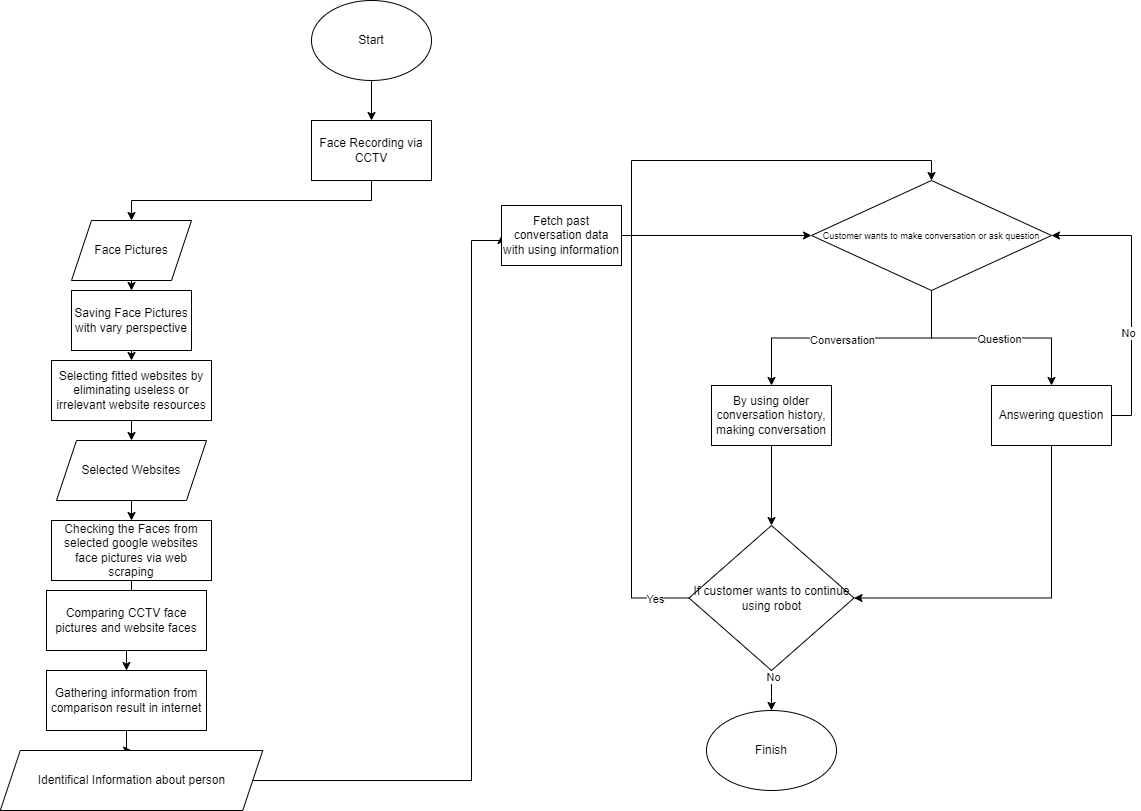

The diagram above was exported from draw.io. Its source (the exported page's mxGraphModel, read from the mxfile embedded in the PNG):
<mxGraphModel dx="1434" dy="780" grid="1" gridSize="10" guides="1" tooltips="1" connect="1" arrows="1" fold="1" page="1" pageScale="1" pageWidth="1169" pageHeight="827" math="0" shadow="0">
  <root>
    <mxCell id="WIyWlLk6GJQsqaUBKTNV-0" />
    <mxCell id="WIyWlLk6GJQsqaUBKTNV-1" parent="WIyWlLk6GJQsqaUBKTNV-0" />
    <mxCell id="7lQQ3kjjFQROvkGNkguy-1" style="edgeStyle=orthogonalEdgeStyle;rounded=0;orthogonalLoop=1;jettySize=auto;html=1;exitX=0.5;exitY=1;exitDx=0;exitDy=0;entryX=0.5;entryY=0;entryDx=0;entryDy=0;" parent="WIyWlLk6GJQsqaUBKTNV-1" source="7lQQ3kjjFQROvkGNkguy-0" target="7lQQ3kjjFQROvkGNkguy-3" edge="1">
      <mxGeometry relative="1" as="geometry">
        <mxPoint x="400" y="290" as="targetPoint" />
      </mxGeometry>
    </mxCell>
    <mxCell id="7lQQ3kjjFQROvkGNkguy-0" value="Start" style="ellipse;whiteSpace=wrap;html=1;" parent="WIyWlLk6GJQsqaUBKTNV-1" vertex="1">
      <mxGeometry x="340" width="120" height="80" as="geometry" />
    </mxCell>
    <mxCell id="7lQQ3kjjFQROvkGNkguy-18" style="edgeStyle=orthogonalEdgeStyle;rounded=0;orthogonalLoop=1;jettySize=auto;html=1;exitX=0.5;exitY=1;exitDx=0;exitDy=0;entryX=0.5;entryY=0;entryDx=0;entryDy=0;" parent="WIyWlLk6GJQsqaUBKTNV-1" source="7lQQ3kjjFQROvkGNkguy-3" target="7lQQ3kjjFQROvkGNkguy-17" edge="1">
      <mxGeometry relative="1" as="geometry" />
    </mxCell>
    <mxCell id="7lQQ3kjjFQROvkGNkguy-3" value="Face Recording via CCTV" style="rounded=0;whiteSpace=wrap;html=1;" parent="WIyWlLk6GJQsqaUBKTNV-1" vertex="1">
      <mxGeometry x="340" y="120" width="120" height="60" as="geometry" />
    </mxCell>
    <mxCell id="7lQQ3kjjFQROvkGNkguy-7" value="" style="edgeStyle=orthogonalEdgeStyle;rounded=0;orthogonalLoop=1;jettySize=auto;html=1;entryX=0.5;entryY=0;entryDx=0;entryDy=0;exitX=0.5;exitY=1;exitDx=0;exitDy=0;" parent="WIyWlLk6GJQsqaUBKTNV-1" source="7lQQ3kjjFQROvkGNkguy-4" target="7lQQ3kjjFQROvkGNkguy-8" edge="1">
      <mxGeometry relative="1" as="geometry">
        <mxPoint x="400" y="650" as="targetPoint" />
      </mxGeometry>
    </mxCell>
    <mxCell id="7lQQ3kjjFQROvkGNkguy-4" value="Saving Face Pictures with vary perspective" style="whiteSpace=wrap;html=1;rounded=0;" parent="WIyWlLk6GJQsqaUBKTNV-1" vertex="1">
      <mxGeometry x="100" y="290" width="120" height="60" as="geometry" />
    </mxCell>
    <mxCell id="7lQQ3kjjFQROvkGNkguy-11" value="" style="edgeStyle=orthogonalEdgeStyle;rounded=0;orthogonalLoop=1;jettySize=auto;html=1;" parent="WIyWlLk6GJQsqaUBKTNV-1" source="7lQQ3kjjFQROvkGNkguy-6" target="7lQQ3kjjFQROvkGNkguy-10" edge="1">
      <mxGeometry relative="1" as="geometry" />
    </mxCell>
    <mxCell id="7lQQ3kjjFQROvkGNkguy-6" value="Checking the Faces from selected google websites face pictures via web scraping" style="whiteSpace=wrap;html=1;rounded=0;" parent="WIyWlLk6GJQsqaUBKTNV-1" vertex="1">
      <mxGeometry x="80" y="520" width="160" height="60" as="geometry" />
    </mxCell>
    <mxCell id="7lQQ3kjjFQROvkGNkguy-9" style="edgeStyle=orthogonalEdgeStyle;rounded=0;orthogonalLoop=1;jettySize=auto;html=1;exitX=0.5;exitY=1;exitDx=0;exitDy=0;entryX=0.5;entryY=0;entryDx=0;entryDy=0;" parent="WIyWlLk6GJQsqaUBKTNV-1" source="7lQQ3kjjFQROvkGNkguy-8" target="7lQQ3kjjFQROvkGNkguy-15" edge="1">
      <mxGeometry relative="1" as="geometry">
        <mxPoint x="400" y="585" as="targetPoint" />
      </mxGeometry>
    </mxCell>
    <mxCell id="7lQQ3kjjFQROvkGNkguy-8" value="Selecting fitted websites by eliminating useless or irrelevant website resources" style="rounded=0;whiteSpace=wrap;html=1;" parent="WIyWlLk6GJQsqaUBKTNV-1" vertex="1">
      <mxGeometry x="80" y="360" width="160" height="60" as="geometry" />
    </mxCell>
    <mxCell id="7lQQ3kjjFQROvkGNkguy-13" value="" style="edgeStyle=orthogonalEdgeStyle;rounded=0;orthogonalLoop=1;jettySize=auto;html=1;" parent="WIyWlLk6GJQsqaUBKTNV-1" source="7lQQ3kjjFQROvkGNkguy-10" target="7lQQ3kjjFQROvkGNkguy-12" edge="1">
      <mxGeometry relative="1" as="geometry" />
    </mxCell>
    <mxCell id="7lQQ3kjjFQROvkGNkguy-10" value="Comparing CCTV face pictures and website faces" style="whiteSpace=wrap;html=1;rounded=0;" parent="WIyWlLk6GJQsqaUBKTNV-1" vertex="1">
      <mxGeometry x="75" y="590" width="160" height="60" as="geometry" />
    </mxCell>
    <mxCell id="7lQQ3kjjFQROvkGNkguy-22" value="" style="edgeStyle=orthogonalEdgeStyle;rounded=0;orthogonalLoop=1;jettySize=auto;html=1;" parent="WIyWlLk6GJQsqaUBKTNV-1" source="7lQQ3kjjFQROvkGNkguy-12" target="7lQQ3kjjFQROvkGNkguy-21" edge="1">
      <mxGeometry relative="1" as="geometry" />
    </mxCell>
    <mxCell id="7lQQ3kjjFQROvkGNkguy-12" value="Gathering information from comparison result in internet" style="whiteSpace=wrap;html=1;rounded=0;" parent="WIyWlLk6GJQsqaUBKTNV-1" vertex="1">
      <mxGeometry x="75" y="670" width="160" height="60" as="geometry" />
    </mxCell>
    <mxCell id="7lQQ3kjjFQROvkGNkguy-20" style="edgeStyle=orthogonalEdgeStyle;rounded=0;orthogonalLoop=1;jettySize=auto;html=1;exitX=0.5;exitY=1;exitDx=0;exitDy=0;entryX=0.5;entryY=0;entryDx=0;entryDy=0;" parent="WIyWlLk6GJQsqaUBKTNV-1" source="7lQQ3kjjFQROvkGNkguy-15" target="7lQQ3kjjFQROvkGNkguy-6" edge="1">
      <mxGeometry relative="1" as="geometry" />
    </mxCell>
    <mxCell id="7lQQ3kjjFQROvkGNkguy-15" value="Selected Websites" style="shape=parallelogram;perimeter=parallelogramPerimeter;whiteSpace=wrap;html=1;fixedSize=1;" parent="WIyWlLk6GJQsqaUBKTNV-1" vertex="1">
      <mxGeometry x="85" y="440" width="150" height="60" as="geometry" />
    </mxCell>
    <mxCell id="7lQQ3kjjFQROvkGNkguy-19" style="edgeStyle=orthogonalEdgeStyle;rounded=0;orthogonalLoop=1;jettySize=auto;html=1;exitX=0.5;exitY=1;exitDx=0;exitDy=0;entryX=0.5;entryY=0;entryDx=0;entryDy=0;" parent="WIyWlLk6GJQsqaUBKTNV-1" source="7lQQ3kjjFQROvkGNkguy-17" target="7lQQ3kjjFQROvkGNkguy-4" edge="1">
      <mxGeometry relative="1" as="geometry" />
    </mxCell>
    <mxCell id="7lQQ3kjjFQROvkGNkguy-17" value="Face Pictures" style="shape=parallelogram;perimeter=parallelogramPerimeter;whiteSpace=wrap;html=1;fixedSize=1;" parent="WIyWlLk6GJQsqaUBKTNV-1" vertex="1">
      <mxGeometry x="100" y="220" width="120" height="60" as="geometry" />
    </mxCell>
    <mxCell id="7lQQ3kjjFQROvkGNkguy-23" style="edgeStyle=orthogonalEdgeStyle;rounded=0;orthogonalLoop=1;jettySize=auto;html=1;entryX=0;entryY=0.5;entryDx=0;entryDy=0;exitX=1;exitY=0.5;exitDx=0;exitDy=0;" parent="WIyWlLk6GJQsqaUBKTNV-1" source="7lQQ3kjjFQROvkGNkguy-21" target="7lQQ3kjjFQROvkGNkguy-26" edge="1">
      <mxGeometry relative="1" as="geometry">
        <mxPoint x="320" y="320" as="targetPoint" />
        <mxPoint x="330" y="790" as="sourcePoint" />
        <Array as="points">
          <mxPoint x="500" y="780" />
          <mxPoint x="500" y="240" />
          <mxPoint x="530" y="240" />
        </Array>
      </mxGeometry>
    </mxCell>
    <mxCell id="7lQQ3kjjFQROvkGNkguy-21" value="Identifical Information about person" style="shape=parallelogram;perimeter=parallelogramPerimeter;whiteSpace=wrap;html=1;fixedSize=1;rounded=0;" parent="WIyWlLk6GJQsqaUBKTNV-1" vertex="1">
      <mxGeometry x="28.75" y="750" width="262.5" height="60" as="geometry" />
    </mxCell>
    <mxCell id="7lQQ3kjjFQROvkGNkguy-30" value="" style="edgeStyle=orthogonalEdgeStyle;rounded=0;orthogonalLoop=1;jettySize=auto;html=1;" parent="WIyWlLk6GJQsqaUBKTNV-1" source="7lQQ3kjjFQROvkGNkguy-26" target="7lQQ3kjjFQROvkGNkguy-29" edge="1">
      <mxGeometry relative="1" as="geometry" />
    </mxCell>
    <mxCell id="7lQQ3kjjFQROvkGNkguy-26" value="Fetch past conversation data with using information" style="rounded=0;whiteSpace=wrap;html=1;" parent="WIyWlLk6GJQsqaUBKTNV-1" vertex="1">
      <mxGeometry x="530" y="205" width="120" height="60" as="geometry" />
    </mxCell>
    <mxCell id="7lQQ3kjjFQROvkGNkguy-32" value="" style="edgeStyle=orthogonalEdgeStyle;rounded=0;orthogonalLoop=1;jettySize=auto;html=1;" parent="WIyWlLk6GJQsqaUBKTNV-1" source="7lQQ3kjjFQROvkGNkguy-29" target="7lQQ3kjjFQROvkGNkguy-31" edge="1">
      <mxGeometry relative="1" as="geometry" />
    </mxCell>
    <mxCell id="7lQQ3kjjFQROvkGNkguy-33" value="Conversation" style="edgeLabel;html=1;align=center;verticalAlign=middle;resizable=0;points=[];" parent="7lQQ3kjjFQROvkGNkguy-32" vertex="1" connectable="0">
      <mxGeometry x="0.0784" y="2" relative="1" as="geometry">
        <mxPoint as="offset" />
      </mxGeometry>
    </mxCell>
    <mxCell id="7lQQ3kjjFQROvkGNkguy-35" value="" style="edgeStyle=orthogonalEdgeStyle;rounded=0;orthogonalLoop=1;jettySize=auto;html=1;" parent="WIyWlLk6GJQsqaUBKTNV-1" source="7lQQ3kjjFQROvkGNkguy-29" target="7lQQ3kjjFQROvkGNkguy-34" edge="1">
      <mxGeometry relative="1" as="geometry" />
    </mxCell>
    <mxCell id="7lQQ3kjjFQROvkGNkguy-36" value="Question" style="edgeLabel;html=1;align=center;verticalAlign=middle;resizable=0;points=[];" parent="7lQQ3kjjFQROvkGNkguy-35" vertex="1" connectable="0">
      <mxGeometry x="0.0651" relative="1" as="geometry">
        <mxPoint x="1" y="1" as="offset" />
      </mxGeometry>
    </mxCell>
    <mxCell id="7lQQ3kjjFQROvkGNkguy-29" value="&lt;font style=&quot;font-size: 9px;&quot;&gt;Customer wants to make conversation or ask question&lt;/font&gt;" style="rhombus;whiteSpace=wrap;html=1;rounded=0;" parent="WIyWlLk6GJQsqaUBKTNV-1" vertex="1">
      <mxGeometry x="840" y="180" width="240" height="110" as="geometry" />
    </mxCell>
    <mxCell id="K8UYW8c7FlW-9oweIGjo-1" value="" style="edgeStyle=orthogonalEdgeStyle;rounded=0;orthogonalLoop=1;jettySize=auto;html=1;" edge="1" parent="WIyWlLk6GJQsqaUBKTNV-1" source="7lQQ3kjjFQROvkGNkguy-31" target="K8UYW8c7FlW-9oweIGjo-0">
      <mxGeometry relative="1" as="geometry" />
    </mxCell>
    <mxCell id="7lQQ3kjjFQROvkGNkguy-31" value="By using older conversation history, making conversation" style="whiteSpace=wrap;html=1;rounded=0;" parent="WIyWlLk6GJQsqaUBKTNV-1" vertex="1">
      <mxGeometry x="740" y="385" width="120" height="60" as="geometry" />
    </mxCell>
    <mxCell id="K8UYW8c7FlW-9oweIGjo-4" style="edgeStyle=orthogonalEdgeStyle;rounded=0;orthogonalLoop=1;jettySize=auto;html=1;exitX=0.5;exitY=1;exitDx=0;exitDy=0;entryX=1;entryY=0.5;entryDx=0;entryDy=0;" edge="1" parent="WIyWlLk6GJQsqaUBKTNV-1" source="7lQQ3kjjFQROvkGNkguy-34" target="K8UYW8c7FlW-9oweIGjo-0">
      <mxGeometry relative="1" as="geometry" />
    </mxCell>
    <mxCell id="K8UYW8c7FlW-9oweIGjo-6" style="edgeStyle=orthogonalEdgeStyle;rounded=0;orthogonalLoop=1;jettySize=auto;html=1;exitX=1;exitY=0.5;exitDx=0;exitDy=0;entryX=1;entryY=0.5;entryDx=0;entryDy=0;" edge="1" parent="WIyWlLk6GJQsqaUBKTNV-1" source="7lQQ3kjjFQROvkGNkguy-34" target="7lQQ3kjjFQROvkGNkguy-29">
      <mxGeometry relative="1" as="geometry" />
    </mxCell>
    <mxCell id="K8UYW8c7FlW-9oweIGjo-7" value="No" style="edgeLabel;html=1;align=center;verticalAlign=middle;resizable=0;points=[];" vertex="1" connectable="0" parent="K8UYW8c7FlW-9oweIGjo-6">
      <mxGeometry x="-0.2643" y="4" relative="1" as="geometry">
        <mxPoint as="offset" />
      </mxGeometry>
    </mxCell>
    <mxCell id="7lQQ3kjjFQROvkGNkguy-34" value="Answering question" style="whiteSpace=wrap;html=1;rounded=0;" parent="WIyWlLk6GJQsqaUBKTNV-1" vertex="1">
      <mxGeometry x="1020" y="385" width="120" height="60" as="geometry" />
    </mxCell>
    <mxCell id="7lQQ3kjjFQROvkGNkguy-39" value="Finish" style="ellipse;whiteSpace=wrap;html=1;" parent="WIyWlLk6GJQsqaUBKTNV-1" vertex="1">
      <mxGeometry x="735" y="710" width="130" height="80" as="geometry" />
    </mxCell>
    <mxCell id="K8UYW8c7FlW-9oweIGjo-2" style="edgeStyle=orthogonalEdgeStyle;rounded=0;orthogonalLoop=1;jettySize=auto;html=1;entryX=0.5;entryY=0;entryDx=0;entryDy=0;startArrow=none;startFill=0;exitX=0;exitY=0.5;exitDx=0;exitDy=0;" edge="1" parent="WIyWlLk6GJQsqaUBKTNV-1" source="K8UYW8c7FlW-9oweIGjo-0" target="7lQQ3kjjFQROvkGNkguy-29">
      <mxGeometry relative="1" as="geometry">
        <mxPoint x="710" y="598" as="sourcePoint" />
        <Array as="points">
          <mxPoint x="660" y="598" />
          <mxPoint x="660" y="160" />
          <mxPoint x="960" y="160" />
        </Array>
      </mxGeometry>
    </mxCell>
    <mxCell id="K8UYW8c7FlW-9oweIGjo-9" value="Yes" style="edgeLabel;html=1;align=center;verticalAlign=middle;resizable=0;points=[];" vertex="1" connectable="0" parent="K8UYW8c7FlW-9oweIGjo-2">
      <mxGeometry x="-0.9153" y="1" relative="1" as="geometry">
        <mxPoint x="1" as="offset" />
      </mxGeometry>
    </mxCell>
    <mxCell id="K8UYW8c7FlW-9oweIGjo-8" style="edgeStyle=orthogonalEdgeStyle;rounded=0;orthogonalLoop=1;jettySize=auto;html=1;exitX=0.5;exitY=1;exitDx=0;exitDy=0;entryX=0.5;entryY=0;entryDx=0;entryDy=0;" edge="1" parent="WIyWlLk6GJQsqaUBKTNV-1" source="K8UYW8c7FlW-9oweIGjo-0" target="7lQQ3kjjFQROvkGNkguy-39">
      <mxGeometry relative="1" as="geometry" />
    </mxCell>
    <mxCell id="K8UYW8c7FlW-9oweIGjo-10" value="No" style="edgeLabel;html=1;align=center;verticalAlign=middle;resizable=0;points=[];" vertex="1" connectable="0" parent="K8UYW8c7FlW-9oweIGjo-8">
      <mxGeometry x="-0.7" y="1" relative="1" as="geometry">
        <mxPoint as="offset" />
      </mxGeometry>
    </mxCell>
    <mxCell id="K8UYW8c7FlW-9oweIGjo-0" value="If customer wants to continue using robot" style="rhombus;whiteSpace=wrap;html=1;rounded=0;" vertex="1" parent="WIyWlLk6GJQsqaUBKTNV-1">
      <mxGeometry x="717.5" y="525" width="165" height="145" as="geometry" />
    </mxCell>
  </root>
</mxGraphModel>